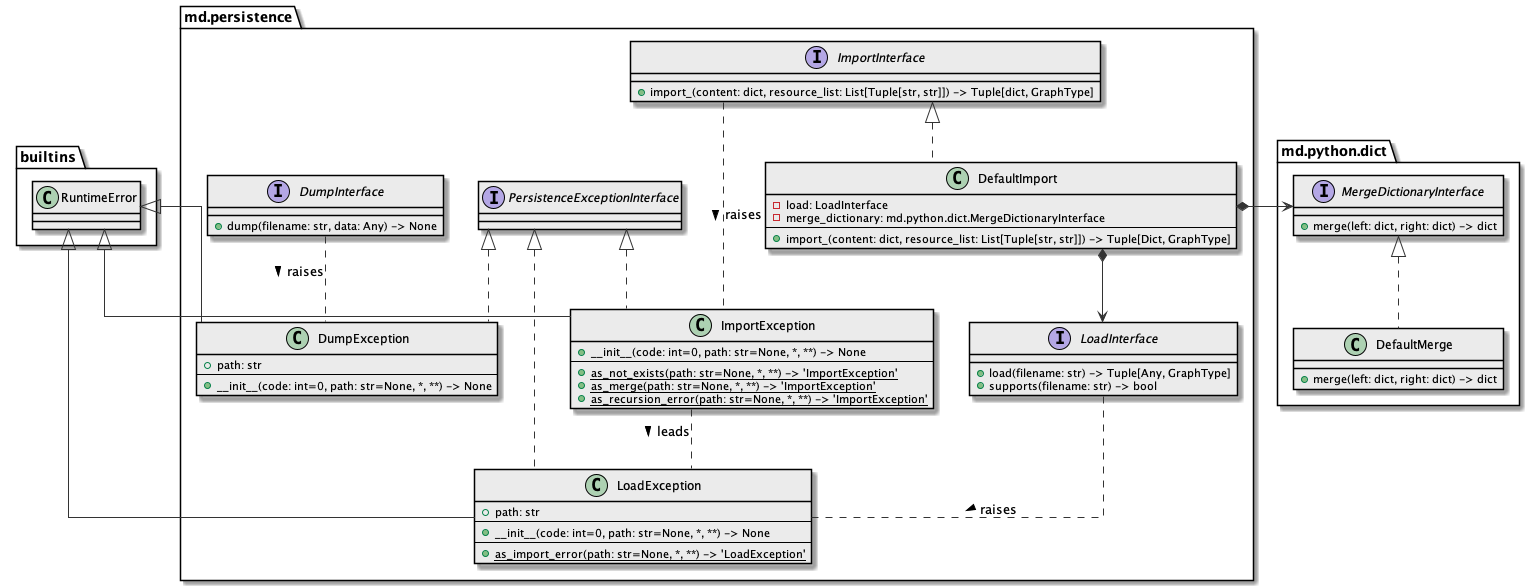

The diagram above was rendered by PlantUML. Its source (embedded in the PNG):
@startuml

skinparam class {
  BackgroundColor #ebebeb
  ArrowColor      #333
  BorderColor     #000
}

skinparam lineType ortho

package builtins {
  class builtins.RuntimeError {}
}

package md.python.dict {
  interface md.python.dict.MergeDictionaryInterface {
    + merge(left: dict, right: dict) -> dict
  }

  class md.python.dict.DefaultMerge implements md.python.dict.MergeDictionaryInterface {
    + merge(left: dict, right: dict) -> dict
  }
}

package md.persistence {
  interface LoadInterface {
    + load(filename: str) -> Tuple[Any, GraphType]
    + supports(filename: str) -> bool
  }

  interface DumpInterface {
    + dump(filename: str, data: Any) -> None
  }

  interface ImportInterface {
    + import_(content: dict, resource_list: List[Tuple[str, str]]) -> Tuple[dict, GraphType]
  }

  interface PersistenceExceptionInterface {}
  class LoadException extends builtins.RuntimeError implements PersistenceExceptionInterface {
    + path: str
    ---
    + __init__(code: int=0, path: str=None, *, **) -> None
    ---
    + {static} as_import_error(path: str=None, *, **) -> 'LoadException'
  }

  class DumpException extends builtins.RuntimeError implements PersistenceExceptionInterface {
    + path: str
    ---
    + __init__(code: int=0, path: str=None, *, **) -> None
  }

  class ImportException extends builtins.RuntimeError implements PersistenceExceptionInterface {
    + __init__(code: int=0, path: str=None, *, **) -> None
    ---
    + {static} as_not_exists(path: str=None, *, **) -> 'ImportException'
    + {static} as_merge(path: str=None, *, **) -> 'ImportException'
    + {static} as_recursion_error(path: str=None, *, **) -> 'ImportException'
  }

  class DefaultImport implements ImportInterface {
    - load: LoadInterface
    - merge_dictionary: md.python.dict.MergeDictionaryInterface
    ---
    + import_(content: dict, resource_list: List[Tuple[str, str]]) -> Tuple[Dict, GraphType]
  }

  DefaultImport *--> LoadInterface
  DefaultImport *-> md.python.dict.MergeDictionaryInterface

  LoadInterface .. LoadException : "raises >"
  DumpInterface .. DumpException : "raises >"
  ImportInterface .. ImportException : "raises >"
  ImportException .. LoadException : "leads >"
}

@enduml